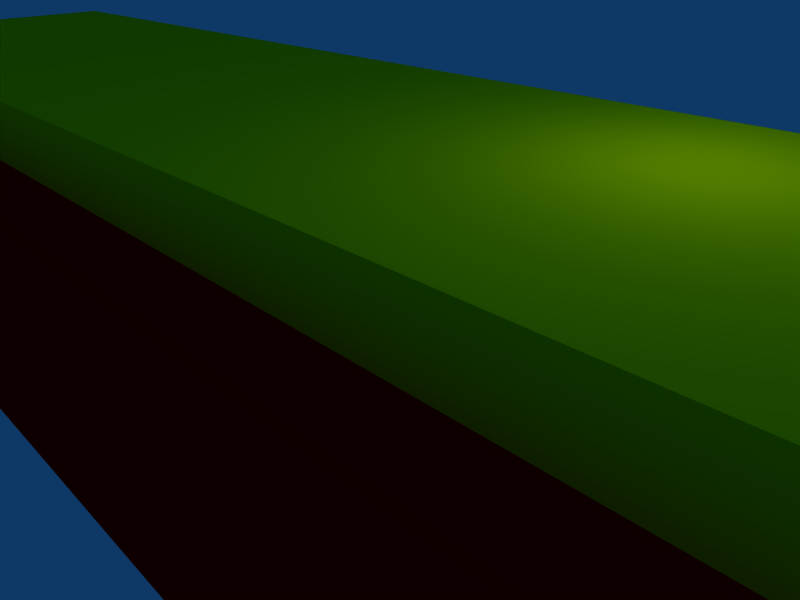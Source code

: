# Source: Base.blend  (saved by Blender 2.48.1; exported with 4.5.12 LTS)
import bpy
from mathutils import Matrix  # noqa: F401  (used for matrix-valued properties, if any)

bpy.ops.wm.read_factory_settings(use_empty=True)
scene = bpy.context.scene
scene.name = 'Scene'

# ---- collections
col_collection_1 = bpy.data.collections.new('Collection 1'); scene.collection.children.link(col_collection_1)

# ---- materials (node trees are filled in below, after node groups)
mat_material_001 = bpy.data.materials.new('Material.001')
mat_material_001.alpha_threshold = 0.0
mat_material_001.diffuse_color = (1.0, 0.0, 0.0, 1.0)
mat_material_001.roughness = 0.5
mat_material_001.line_color = (0.0, 0.0, 0.0, 1.0)
mat_material = bpy.data.materials.new('Material')
mat_material.alpha_threshold = 0.0
mat_material.diffuse_color = (1.0, 1.0, 0.0, 1.0)
mat_material.roughness = 0.5
mat_material.line_color = (0.0, 0.0, 0.0, 1.0)

# ---- material node trees

# ---- world
world_world = bpy.data.worlds.new('World'); scene.world = world_world
world_world.color = (0.05656, 0.2208, 0.4)
world_world.use_sun_shadow = False
world_world.sun_shadow_jitter_overblur = 0.0
world_world.cycles.sampling_method = 'MANUAL'
world_world.cycles.sample_map_resolution = 256

# ---- cameras
cam_camera = bpy.data.cameras.new('Camera')
cam_camera.passepartout_alpha = 0.2
cam_camera.clip_end = 100.0
cam_camera.lens = 35.0
cam_camera.ortho_scale = 7.314
cam_camera.show_passepartout = False
cam_camera.show_safe_areas = True
cam_camera.dof.focus_distance = 0.0
cam_camera.dof.aperture_fstop = 128.0

# ---- lights
light_spot = bpy.data.lights.new('Spot', 'POINT')
light_spot.transmission_factor = 0.0
light_spot.cutoff_distance = 30.0
light_spot.energy = 100.0
light_spot.shadow_buffer_clip_start = 1.001
light_spot.shadow_soft_size = 1.0
light_spot.shadow_maximum_resolution = 0.006
light_spot.use_absolute_resolution = True
light_spot.cycles.use_multiple_importance_sampling = False

# ---- meshes
me_cube_001 = bpy.data.meshes.new('Cube.001')
me_cube_001.from_pydata([(4.0, 1.333, -0.6667), (4.0, -1.333, -0.6667), (-4.0, -1.333, -0.6667), (-4.0, 1.333, -0.6667), (4.0, 1.333, 0.6667), (4.0, -1.333, 0.6667), (-4.0, -1.333, 0.6667), (-4.0, 1.333, 0.6667)], [], [(0, 1, 2, 3), (4, 7, 6, 5), (0, 4, 5, 1), (1, 5, 6, 2), (2, 6, 7, 3), (4, 0, 3, 7)])
me_cube_001.materials.append(mat_material_001)
me_cube_001.use_remesh_preserve_volume = False
me_cube_001.use_remesh_preserve_attributes = False
me_cube_001.use_mirror_vertex_groups = False
me_cube_001.update()
me_cube = bpy.data.meshes.new('Cube')
me_cube.from_pydata([(5.0, 1.0, -1.0), (5.0, -1.0, -1.0), (-5.0, -1.0, -1.0), (-5.0, 1.0, -1.0), (5.0, 1.0, 1.0), (5.0, -1.0, 1.0), (-5.0, -1.0, 1.0), (-5.0, 1.0, 1.0)], [], [(0, 1, 2, 3), (4, 7, 6, 5), (0, 4, 5, 1), (1, 5, 6, 2), (2, 6, 7, 3), (4, 0, 3, 7)])
me_cube.materials.append(mat_material)
me_cube.use_remesh_preserve_volume = False
me_cube.use_remesh_preserve_attributes = False
me_cube.use_mirror_vertex_groups = False
me_cube.update()

# ---- objects
ob_cube_001 = bpy.data.objects.new('Cube.001', me_cube_001)
ob_cube = bpy.data.objects.new('Cube', me_cube)
ob_lamp = bpy.data.objects.new('Lamp', light_spot)
ob_camera = bpy.data.objects.new('Camera', cam_camera)

# ---- transforms, parenting, visibility, modifiers, constraints
ob_cube_001.location = (0.0, 0.0, 0.0)
ob_cube_001.scale = (3.0, 3.0, 3.0)
ob_cube_001.lock_rotations_4d = False
ob_cube_001.empty_display_type = 'ARROWS'
ob_cube_001.color = (0.0, 0.0, 0.0, 1.0)
ob_cube_001.lineart.crease_threshold = 0.0
ob_cube.location = (0.0, 0.0, 0.0)
ob_cube.scale = (3.0, 3.0, 3.0)
ob_cube.lock_rotations_4d = False
ob_cube.empty_display_type = 'ARROWS'
ob_cube.color = (0.0, 0.0, 0.0, 1.0)
ob_cube.lineart.crease_threshold = 0.0
ob_lamp.location = (4.076, 1.005, 5.904)
ob_lamp.rotation_euler = (0.6503, 0.05522, 1.866)
ob_lamp.lock_rotations_4d = False
ob_lamp.empty_display_type = 'ARROWS'
ob_lamp.color = (0.0, 0.0, 0.0, 0.0)
ob_lamp.lineart.crease_threshold = 0.0
ob_camera.location = (7.481, -6.508, 5.344)
ob_camera.rotation_euler = (1.109, 0.01082, 0.8149)
ob_camera.lock_rotations_4d = False
ob_camera.empty_display_type = 'ARROWS'
ob_camera.color = (0.0, 0.0, 0.0, 0.0)
ob_camera.display_type = 'WIRE'
ob_camera.lineart.crease_threshold = 0.0

# ---- collection membership
col_collection_1.objects.link(ob_cube_001)
col_collection_1.objects.link(ob_cube)
col_collection_1.objects.link(ob_lamp)
col_collection_1.objects.link(ob_camera)

# ---- scene / render settings (as saved in the file)
scene.camera = ob_camera
scene.frame_start = 1; scene.frame_end = 250; scene.frame_set(1)
scene.render.engine = 'BLENDER_EEVEE_NEXT'
scene.render.image_settings.file_format = 'JPEG'
scene.render.image_settings.color_mode = 'RGB'
scene.render.image_settings.compression = 90
scene.render.resolution_x = 800
scene.render.resolution_y = 600
scene.render.pixel_aspect_x = 100.0
scene.render.pixel_aspect_y = 100.0
scene.render.fps = 25
scene.render.dither_intensity = 0.0
scene.render.use_compositing = False
scene.render.use_sequencer = False
scene.render.bake_margin = 2
scene.render.bake_bias = 0.0
scene.render.use_stamp_time = False
scene.render.use_stamp_date = False
scene.render.use_stamp_frame = False
scene.render.use_stamp_camera = False
scene.render.use_stamp_scene = False
scene.render.use_stamp_filename = False
scene.render.use_stamp_render_time = False
scene.render.stamp_font_size = 0
scene.cycles.use_denoising = False
scene.cycles.samples = 10
scene.cycles.sampling_pattern = 'TABULATED_SOBOL'
scene.cycles.light_sampling_threshold = 0.0
scene.cycles.use_adaptive_sampling = False
scene.cycles.use_light_tree = False
scene.cycles.blur_glossy = 0.0
scene.cycles.volume_bounces = 1
scene.cycles.pixel_filter_type = 'GAUSSIAN'
scene.cycles.sample_clamp_indirect = 0.0
scene.view_settings.view_transform = 'Raw'
bpy.context.view_layer.update()
